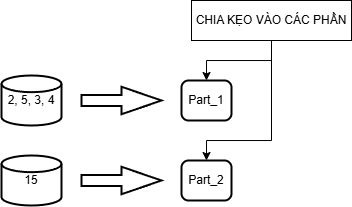

The diagram above was exported from draw.io. Its source (the exported page's mxGraphModel, read from the mxfile embedded in the PNG):
<mxGraphModel dx="830" dy="353" grid="1" gridSize="10" guides="1" tooltips="1" connect="1" arrows="1" fold="1" page="1" pageScale="1" pageWidth="4681" pageHeight="3300" math="0" shadow="0">
  <root>
    <mxCell id="0" />
    <mxCell id="1" parent="0" />
    <mxCell id="OenzJ_-dphIJCGJxu4y9-8" style="edgeStyle=orthogonalEdgeStyle;rounded=0;orthogonalLoop=1;jettySize=auto;html=1;entryX=0.5;entryY=0;entryDx=0;entryDy=0;" edge="1" parent="1" source="OenzJ_-dphIJCGJxu4y9-1" target="OenzJ_-dphIJCGJxu4y9-6">
      <mxGeometry relative="1" as="geometry">
        <Array as="points">
          <mxPoint x="600" y="220" />
          <mxPoint x="535" y="220" />
        </Array>
      </mxGeometry>
    </mxCell>
    <mxCell id="OenzJ_-dphIJCGJxu4y9-9" style="edgeStyle=orthogonalEdgeStyle;rounded=0;orthogonalLoop=1;jettySize=auto;html=1;exitX=0.5;exitY=1;exitDx=0;exitDy=0;entryX=0.5;entryY=0;entryDx=0;entryDy=0;" edge="1" parent="1" source="OenzJ_-dphIJCGJxu4y9-1" target="OenzJ_-dphIJCGJxu4y9-7">
      <mxGeometry relative="1" as="geometry">
        <Array as="points">
          <mxPoint x="600" y="300" />
          <mxPoint x="535" y="300" />
        </Array>
      </mxGeometry>
    </mxCell>
    <mxCell id="OenzJ_-dphIJCGJxu4y9-1" value="CHIA KẸO VÀO CÁC PHẦN" style="rounded=0;whiteSpace=wrap;html=1;" vertex="1" parent="1">
      <mxGeometry x="520" y="160" width="160" height="40" as="geometry" />
    </mxCell>
    <mxCell id="OenzJ_-dphIJCGJxu4y9-6" value="Part_1" style="rounded=1;whiteSpace=wrap;html=1;absoluteArcSize=1;arcSize=14;strokeWidth=2;" vertex="1" parent="1">
      <mxGeometry x="510" y="240" width="50" height="40" as="geometry" />
    </mxCell>
    <mxCell id="OenzJ_-dphIJCGJxu4y9-7" value="Part_2" style="rounded=1;whiteSpace=wrap;html=1;absoluteArcSize=1;arcSize=14;strokeWidth=2;" vertex="1" parent="1">
      <mxGeometry x="510" y="320" width="50" height="40" as="geometry" />
    </mxCell>
    <mxCell id="OenzJ_-dphIJCGJxu4y9-10" value="" style="verticalLabelPosition=bottom;verticalAlign=top;html=1;strokeWidth=2;shape=mxgraph.arrows2.arrow;dy=0.6;dx=40;notch=0;" vertex="1" parent="1">
      <mxGeometry x="410" y="246.25" width="80" height="27.5" as="geometry" />
    </mxCell>
    <mxCell id="OenzJ_-dphIJCGJxu4y9-11" value="2, 5, 3, 4" style="strokeWidth=2;html=1;shape=mxgraph.flowchart.database;whiteSpace=wrap;" vertex="1" parent="1">
      <mxGeometry x="330" y="235" width="60" height="50" as="geometry" />
    </mxCell>
    <mxCell id="OenzJ_-dphIJCGJxu4y9-12" value="15" style="strokeWidth=2;html=1;shape=mxgraph.flowchart.database;whiteSpace=wrap;" vertex="1" parent="1">
      <mxGeometry x="330" y="315" width="60" height="50" as="geometry" />
    </mxCell>
    <mxCell id="OenzJ_-dphIJCGJxu4y9-13" value="" style="verticalLabelPosition=bottom;verticalAlign=top;html=1;strokeWidth=2;shape=mxgraph.arrows2.arrow;dy=0.6;dx=40;notch=0;" vertex="1" parent="1">
      <mxGeometry x="410" y="326.25" width="80" height="27.5" as="geometry" />
    </mxCell>
  </root>
</mxGraphModel>